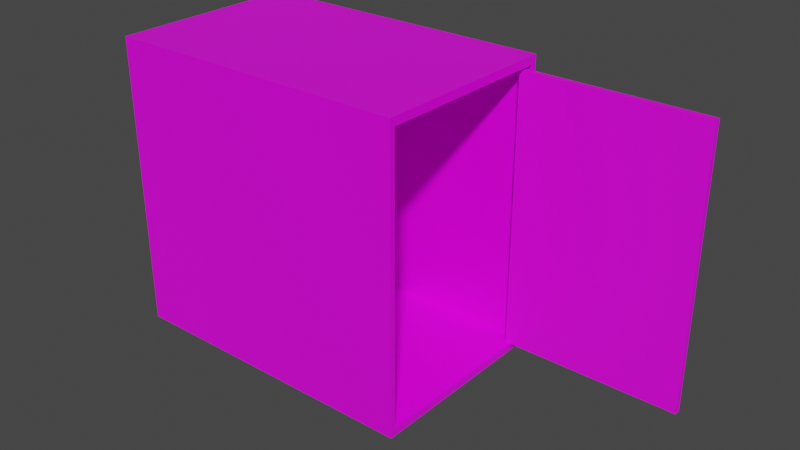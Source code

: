 # Source: Opened_Locker.blend  (saved by Blender 2.92.15; exported with 4.5.12 LTS)
import bpy
from mathutils import Matrix  # noqa: F401  (used for matrix-valued properties, if any)

bpy.ops.wm.read_factory_settings(use_empty=True)
scene = bpy.context.scene
scene.name = 'Scene'

# ---- collections
col_collection = bpy.data.collections.new('Collection'); scene.collection.children.link(col_collection)

# ---- images (referenced by path relative to the original .blend; pixels are not part of the script)
import os
ASSET_DIR = os.environ.get("B2B_ASSET_DIR", "")  # directory of the original .blend (textures are referenced by path, not embedded)
HERE = os.path.dirname(os.path.abspath(__file__))  # packed textures are extracted next to this script under _unpacked/

def load_image(name, relpath, width, height, colorspace="sRGB"):
    """Load a texture the original file referenced (path relative to the .blend, or extracted next to this script)."""
    p = next((c for c in (os.path.join(HERE, relpath), os.path.join(ASSET_DIR, relpath)) if relpath and os.path.exists(c)), "")
    if p:
        img = bpy.data.images.load(p, check_existing=True)
        img.name = name
    else:  # same state as the original file: an image datablock whose file is absent (Cycles renders it pink)
        img = bpy.data.images.new(name, width, height)
        img.source = "FILE"
        img.filepath = "//" + (relpath or name)
    img.colorspace_settings.name = colorspace
    return img
img_wood_texture_jpg = load_image('wood_texture.jpg', 'wood_texture.jpg', 1024, 1024, 'sRGB')

# ---- materials (node trees are filled in below, after node groups)
mat_material = bpy.data.materials.new('Material')
mat_material.alpha_threshold = 0.0
mat_material.use_transparent_shadow = False
mat_material.line_color = (0.0, 0.0, 0.0, 1.0)
mat_material_001 = bpy.data.materials.new('Material.001')
mat_material_001.use_transparent_shadow = False

# ---- material node trees
mat_material.use_nodes = True; mat_material.node_tree.nodes.clear()
_N = mat_material.node_tree.nodes; _L = mat_material.node_tree.links
n0 = _N.new('ShaderNodeOutputMaterial'); n0.name = 'Material Output'; n0.location = (300, 300)
n1 = _N.new('ShaderNodeBsdfPrincipled'); n1.name = 'Principled BSDF'; n1.location = (10, 300)
n1.distribution = 'GGX'
n1.subsurface_method = 'BURLEY'
n1.inputs[2].default_value = 0.4
n1.inputs[3].default_value = 1.45
n1.inputs[27].default_value = (0.0, 0.0, 0.0, 1.0)
n1.inputs[28].default_value = 1.0
n2 = _N.new('ShaderNodeTexImage'); n2.name = 'Image Texture'; n2.location = (-280, 275)
n2.image = img_wood_texture_jpg
n2.projection = 'BOX'
_L.new(n1.outputs[0], n0.inputs[0])
_L.new(n2.outputs[0], n1.inputs[0])
n0.is_active_output = True
mat_material_001.use_nodes = True; mat_material_001.node_tree.nodes.clear()
_N = mat_material_001.node_tree.nodes; _L = mat_material_001.node_tree.links
n0 = _N.new('ShaderNodeBsdfPrincipled'); n0.name = 'Principled BSDF'; n0.location = (10, 300)
n0.distribution = 'GGX'
n0.subsurface_method = 'BURLEY'
n0.inputs[3].default_value = 1.45
n0.inputs[27].default_value = (0.0, 0.0, 0.0, 1.0)
n0.inputs[28].default_value = 1.0
n1 = _N.new('ShaderNodeOutputMaterial'); n1.name = 'Material Output'; n1.location = (300, 300)
n2 = _N.new('ShaderNodeTexImage'); n2.name = 'Image Texture'; n2.location = (-280, 275)
n2.image = img_wood_texture_jpg
_L.new(n0.outputs[0], n1.inputs[0])
_L.new(n2.outputs[0], n0.inputs[0])
n1.is_active_output = True

# ---- world
world_world = bpy.data.worlds.new('World'); scene.world = world_world
world_world.use_nodes = True; world_world.node_tree.nodes.clear()
_N = world_world.node_tree.nodes; _L = world_world.node_tree.links
n0 = _N.new('ShaderNodeOutputWorld'); n0.name = 'World Output'; n0.location = (300, 300)
n1 = _N.new('ShaderNodeBackground'); n1.name = 'Background'; n1.location = (10, 300)
n1.inputs[0].default_value = (0.05088, 0.05088, 0.05088, 1.0)
_L.new(n1.outputs[0], n0.inputs[0])
n0.is_active_output = True
world_world.color = (0.05088, 0.05088, 0.05088)
world_world.use_sun_shadow = False
world_world.sun_shadow_jitter_overblur = 0.0

# ---- meshes
me_cube = bpy.data.meshes.new('Cube')
me_cube.from_pydata([(1.0, 0.9428, 0.9428), (1.0, 0.9428, -0.9428), (1.0, -0.9428, 0.9428), (1.0, -0.9428, -0.9428), (-1.0, 1.0, 1.0), (-1.0, 1.0, -1.0), (-1.0, -1.0, 1.0), (-1.0, -1.0, -1.0), (1.0, 1.0, 1.0), (1.0, 1.0, -1.0), (1.0, -1.0, 1.0), (1.0, -1.0, -1.0), (-0.9617, 0.9428, 0.9428), (-0.9617, 0.9428, -0.9428), (-0.9617, -0.9428, 0.9428), (-0.9617, -0.9428, -0.9428)], [], [(8, 4, 6, 10), (11, 10, 6, 7), (7, 6, 4, 5), (5, 9, 11, 7), (0, 2, 14, 12), (5, 4, 8, 9), (0, 1, 9, 8), (3, 2, 10, 11), (2, 0, 8, 10), (1, 3, 11, 9), (13, 12, 14, 15), (1, 0, 12, 13), (3, 1, 13, 15), (2, 3, 15, 14)])
_uv = me_cube.uv_layers.new(name='UVMap')
_uv.uv.foreach_set('vector', [0.625, 0.5, 0.875, 0.5, 0.875, 0.75, 0.625, 0.75, 0.375, 0.75, 0.625, 0.75, 0.625, 1.0, 0.375, 1.0, 0.375, 0.0, 0.625, 0.0, 0.625, 0.25, 0.375, 0.25, 0.125, 0.5, 0.375, 0.5, 0.375, 0.75, 0.125, 0.75, 0.6178, 0.5072, 0.6178, 0.7428, 0.6178, 0.7428, 0.6178, 0.5072, 0.375, 0.25, 0.625, 0.25, 0.625, 0.5, 0.375, 0.5, 0.6178, 0.5072, 0.3822, 0.5072, 0.375, 0.5, 0.625, 0.5, 0.3822, 0.7428, 0.6178, 0.7428, 0.625, 0.75, 0.375, 0.75, 0.6178, 0.7428, 0.6178, 0.5072, 0.625, 0.5, 0.625, 0.75, 0.3822, 0.5072, 0.3822, 0.7428, 0.375, 0.75, 0.375, 0.5, 0.3822, 0.5072, 0.6178, 0.5072, 0.6178, 0.7428, 0.3822, 0.7428, 0.3822, 0.5072, 0.6178, 0.5072, 0.6178, 0.5072, 0.3822, 0.5072, 0.3822, 0.7428, 0.3822, 0.5072, 0.3822, 0.5072, 0.3822, 0.7428, 0.6178, 0.7428, 0.3822, 0.7428, 0.3822, 0.7428, 0.6178, 0.7428])
me_cube.materials.append(mat_material)
me_cube.use_remesh_preserve_volume = False
me_cube.use_remesh_preserve_attributes = False
me_cube.use_mirror_vertex_groups = False
me_cube.update()
me_cube_001 = bpy.data.meshes.new('Cube.001')
me_cube_001.from_pydata([(-1.0, -1.0, -1.0), (-1.0, -1.0, 1.0), (-1.0, 1.0, -1.0), (-1.0, 1.0, 1.0), (1.0, -1.0, -1.0), (1.0, -1.0, 1.0), (1.0, 1.0, -1.0), (1.0, 1.0, 1.0), (-1.0, -1.0, 0.2368), (-1.0, 1.0, 0.2368), (1.0, 1.0, 0.2368), (1.0, -1.0, 0.2368), (-1.0, -1.0, 0.6184), (-1.0, 1.0, 0.6184), (1.0, 1.0, 0.6184), (1.0, -1.0, 0.6184), (-1.0, 0.5, -1.0), (-1.0, 0.0, -1.0), (-1.0, -0.5, -1.0), (-1.0, -0.5, 1.0), (-1.0, 0.0, 1.0), (-1.0, 0.5, 1.0), (1.0, -0.5, -1.0), (1.0, 0.0, -1.0), (1.0, 0.5, -1.0), (1.0, 0.5, 1.0), (1.0, 0.0, 1.0), (1.0, -0.5, 1.0), (1.0, 0.5, 0.2368), (1.0, 0.0, 0.2368), (1.0, -0.5, 0.2368), (-1.0, -0.5, 0.2368), (-1.0, 0.0, 0.2368), (-1.0, 0.5, 0.2368), (1.0, 0.5, 0.6184), (1.0, 0.0, 0.6184), (1.0, -0.5, 0.6184), (-1.0, -0.5, 0.6184), (-1.0, 0.0, 0.6184), (-1.0, 0.5, 0.6184), (-0.9421, 0.5, 0.2368), (-0.9421, 0.0, 0.2368), (-0.9421, -0.5, 0.2368), (-0.9421, 0.5, 0.6184), (-0.9421, 0.0, 0.6184), (-0.9421, -0.5, 0.6184), (-48.1, 0.5376, -1.025), (-51.14, 0.5274, -1.025), (-54.07, 0.497, -1.025), (-56.76, 0.4476, -1.025), (-59.13, 0.3812, -1.025), (-61.07, 0.3002, -1.025), (-62.51, 0.2079, -1.025), (-63.39, 0.1077, -1.025), (-63.69, 0.003484, -1.025), (-63.39, -0.1007, -1.025), (-62.51, -0.2009, -1.025), (-61.07, -0.2933, -1.025), (-59.13, -0.3742, -1.025), (-56.76, -0.4407, -1.025), (-54.07, -0.49, -1.025), (-51.14, -0.5204, -1.025), (-48.1, -0.5307, -1.025), (-45.05, -0.5204, -1.025), (-42.13, -0.49, -1.025), (-39.43, -0.4407, -1.025), (-37.07, -0.3742, -1.025), (-35.13, -0.2933, -1.025), (-33.69, -0.2009, -1.025), (-32.8, -0.1007, -1.025), (-32.5, 0.003484, -1.025), (-32.8, 0.1077, -1.025), (-33.69, 0.2079, -1.025), (-35.13, 0.3003, -1.025), (-37.07, 0.3812, -1.025), (-39.43, 0.4476, -1.025), (-42.13, 0.497, -1.025), (-45.05, 0.5274, -1.025), (-48.1, 0.5376, -1.025), (-51.14, 0.5274, -1.025), (-54.07, 0.497, -1.025), (-56.76, 0.4476, -1.025), (-59.13, 0.3812, -1.025), (-61.07, 0.3002, -1.025), (-62.51, 0.2079, -1.025), (-63.39, 0.1077, -1.025), (-63.69, 0.003484, -1.025), (-63.39, -0.1007, -1.025), (-62.51, -0.2009, -1.025), (-61.07, -0.2933, -1.025), (-59.13, -0.3742, -1.025), (-56.76, -0.4407, -1.025), (-54.07, -0.49, -1.025), (-51.14, -0.5204, -1.025), (-48.1, -0.5307, -1.025), (-45.05, -0.5204, -1.025), (-42.13, -0.49, -1.025), (-39.43, -0.4407, -1.025), (-37.07, -0.3742, -1.025), (-35.13, -0.2933, -1.025), (-33.69, -0.2009, -1.025), (-32.8, -0.1007, -1.025), (-32.5, 0.003484, -1.025), (-32.8, 0.1077, -1.025), (-33.69, 0.2079, -1.025), (-35.13, 0.3003, -1.025), (-37.07, 0.3812, -1.025), (-39.43, 0.4476, -1.025), (-42.13, 0.497, -1.025), (-45.05, 0.5274, -1.025), (0.8149, -0.7787, 0.0653), (1.569, -0.7787, 0.0653), (0.8149, -0.7673, 0.06459), (1.569, -0.7673, 0.06459), (0.8149, -0.7563, 0.06246), (1.569, -0.7563, 0.06246), (0.8149, -0.7461, 0.05901), (1.569, -0.7461, 0.05901), (0.8149, -0.7372, 0.05437), (1.569, -0.7372, 0.05437), (0.8149, -0.7299, 0.04872), (1.569, -0.7299, 0.04872), (0.8149, -0.7245, 0.04227), (1.569, -0.7245, 0.04227), (0.8149, -0.7211, 0.03527), (1.569, -0.7211, 0.03527), (0.8149, -0.72, 0.02799), (1.569, -0.72, 0.02799), (0.8149, -0.7211, 0.02071), (1.569, -0.7211, 0.02071), (0.8149, -0.7245, 0.01371), (1.569, -0.7245, 0.01371), (0.8149, -0.7299, 0.007256), (1.569, -0.7299, 0.007256), (0.8149, -0.7372, 0.001602), (1.569, -0.7372, 0.001602), (0.8149, -0.7461, -0.003039), (1.569, -0.7461, -0.003039), (0.8149, -0.7563, -0.006487), (1.569, -0.7563, -0.006487), (0.8149, -0.7673, -0.008611), (1.569, -0.7673, -0.008611), (0.8149, -0.7787, -0.009328), (1.569, -0.7787, -0.009328), (0.8149, -0.7902, -0.008611), (1.569, -0.7902, -0.008611), (0.8149, -0.8012, -0.006487), (1.569, -0.8012, -0.006487), (0.8149, -0.8113, -0.003039), (1.569, -0.8113, -0.003039), (0.8149, -0.8202, 0.001602), (1.569, -0.8202, 0.001602), (0.8149, -0.8275, 0.007256), (1.569, -0.8275, 0.007256), (0.8149, -0.833, 0.01371), (1.569, -0.833, 0.01371), (0.8149, -0.8363, 0.02071), (1.569, -0.8363, 0.02071), (0.8149, -0.8374, 0.02799), (1.569, -0.8374, 0.02799), (0.8149, -0.8363, 0.03527), (1.569, -0.8363, 0.03527), (0.8149, -0.833, 0.04227), (1.569, -0.833, 0.04227), (0.8149, -0.8275, 0.04872), (1.569, -0.8275, 0.04872), (0.8149, -0.8202, 0.05437), (1.569, -0.8202, 0.05437), (0.8149, -0.8113, 0.05901), (1.569, -0.8113, 0.05901), (0.8149, -0.8012, 0.06246), (1.569, -0.8012, 0.06246), (0.8149, -0.7902, 0.06459), (1.569, -0.7902, 0.06459), (2.929, -0.7713, 0.0516), (2.929, -0.7787, 0.05207), (2.929, -0.7642, 0.05023), (2.929, -0.7577, 0.04801), (2.929, -0.7519, 0.04501), (2.929, -0.7472, 0.04137), (2.929, -0.7437, 0.0372), (2.929, -0.7416, 0.03269), (2.929, -0.7408, 0.02799), (2.929, -0.7416, 0.02329), (2.929, -0.7437, 0.01877), (2.929, -0.7472, 0.01461), (2.929, -0.7519, 0.01096), (2.929, -0.7577, 0.007966), (2.929, -0.7642, 0.005741), (2.929, -0.7713, 0.004371), (2.929, -0.7787, 0.003908), (2.929, -0.7861, 0.004371), (2.929, -0.7932, 0.005741), (2.929, -0.7998, 0.007966), (2.929, -0.8055, 0.01096), (2.929, -0.8102, 0.01461), (2.929, -0.8137, 0.01877), (2.929, -0.8159, 0.02329), (2.929, -0.8166, 0.02799), (2.929, -0.8159, 0.03269), (2.929, -0.8137, 0.0372), (2.929, -0.8102, 0.04137), (2.929, -0.8055, 0.04501), (2.929, -0.7998, 0.04801), (2.929, -0.7932, 0.05023), (2.929, -0.7861, 0.0516), (4.61, -0.7713, 0.0516), (4.61, -0.7787, 0.05207), (4.61, -0.7642, 0.05023), (4.61, -0.7577, 0.04801), (4.61, -0.7519, 0.04501), (4.61, -0.7472, 0.04137), (4.61, -0.7437, 0.0372), (4.61, -0.7416, 0.03269), (4.61, -0.7408, 0.02799), (4.61, -0.7416, 0.02329), (4.61, -0.7437, 0.01877), (4.61, -0.7472, 0.01461), (4.61, -0.7519, 0.01096), (4.61, -0.7577, 0.007966), (4.61, -0.7642, 0.005741), (4.61, -0.7713, 0.004371), (4.61, -0.7787, 0.003908), (4.61, -0.7861, 0.004371), (4.61, -0.7932, 0.005741), (4.61, -0.7998, 0.007966), (4.61, -0.8055, 0.01096), (4.61, -0.8102, 0.01461), (4.61, -0.8137, 0.01877), (4.61, -0.8159, 0.02329), (4.61, -0.8166, 0.02799), (4.61, -0.8159, 0.03269), (4.61, -0.8137, 0.0372), (4.61, -0.8102, 0.04137), (4.61, -0.8055, 0.04501), (4.61, -0.7998, 0.04801), (4.61, -0.7932, 0.05023), (4.61, -0.7861, 0.0516), (6.907, -0.7686, 0.06435), (6.913, -0.7802, 0.06507), (6.898, -0.7574, 0.06221), (6.888, -0.7471, 0.05874), (6.878, -0.7381, 0.05406), (6.868, -0.7307, 0.04835), (6.862, -0.7252, 0.04184), (6.858, -0.7218, 0.03476), (6.858, -0.7206, 0.0274), (6.862, -0.7218, 0.02003), (6.869, -0.7252, 0.01294), (6.88, -0.7307, 0.006397), (6.893, -0.7381, 0.0006597), (6.906, -0.7472, -0.004053), (6.919, -0.7575, -0.007558), (6.929, -0.7686, -0.00972), (6.936, -0.7802, -0.01046), (6.939, -0.7918, -0.009734), (6.938, -0.803, -0.007584), (6.933, -0.8132, -0.004089), (6.925, -0.8222, 0.0006148), (6.917, -0.8295, 0.006345), (6.91, -0.835, 0.01288), (6.904, -0.8384, 0.01997), (6.901, -0.8395, 0.02734), (6.9, -0.8384, 0.0347), (6.901, -0.835, 0.04178), (6.905, -0.8295, 0.0483), (6.909, -0.8221, 0.05402), (6.913, -0.8132, 0.0587), (6.916, -0.8029, 0.06219), (6.916, -0.7918, 0.06434)], [(47, 46), (48, 47), (49, 48), (50, 49), (51, 50), (52, 51), (53, 52), (54, 53), (55, 54), (56, 55), (57, 56), (58, 57), (59, 58), (60, 59), (61, 60), (62, 61), (63, 62), (64, 63), (65, 64), (66, 65), (67, 66), (68, 67), (69, 68), (70, 69), (71, 70), (72, 71), (73, 72), (74, 73), (75, 74), (76, 75), (77, 76), (46, 77), (79, 78), (80, 79), (81, 80), (82, 81), (83, 82), (84, 83), (85, 84), (86, 85), (87, 86), (88, 87), (89, 88), (90, 89), (91, 90), (92, 91), (93, 92), (94, 93), (95, 94), (96, 95), (97, 96), (98, 97), (99, 98), (100, 99), (101, 100), (102, 101), (103, 102), (104, 103), (105, 104), (106, 105), (107, 106), (108, 107), (109, 108), (78, 109)], [(39, 21, 3, 13), (13, 3, 7, 14), (36, 27, 5, 15), (15, 5, 1, 12), (18, 22, 4, 0), (27, 19, 1, 5), (4, 11, 8, 0), (22, 30, 11, 4), (2, 9, 10, 6), (16, 33, 9, 2), (11, 15, 12, 8), (30, 36, 15, 11), (9, 13, 14, 10), (33, 39, 13, 9), (8, 12, 37, 31), (31, 37, 38, 32), (32, 38, 39, 33), (10, 14, 34, 28), (28, 34, 43, 40), (36, 30, 42, 45), (0, 8, 31, 18), (18, 31, 32, 17), (17, 32, 33, 16), (6, 10, 28, 24), (24, 28, 29, 23), (23, 29, 30, 22), (7, 3, 21, 25), (25, 21, 20, 26), (26, 20, 19, 27), (2, 6, 24, 16), (16, 24, 23, 17), (17, 23, 22, 18), (14, 7, 25, 34), (34, 25, 26, 35), (35, 26, 27, 36), (12, 1, 19, 37), (37, 19, 20, 38), (38, 20, 21, 39), (40, 43, 44, 41), (41, 44, 45, 42), (30, 29, 41, 42), (34, 35, 44, 43), (29, 28, 40, 41), (35, 36, 45, 44), (110, 111, 113, 112), (112, 113, 115, 114), (114, 115, 117, 116), (116, 117, 119, 118), (118, 119, 121, 120), (120, 121, 123, 122), (122, 123, 125, 124), (124, 125, 127, 126), (126, 127, 129, 128), (128, 129, 131, 130), (130, 131, 133, 132), (132, 133, 135, 134), (134, 135, 137, 136), (136, 137, 139, 138), (138, 139, 141, 140), (140, 141, 143, 142), (142, 143, 145, 144), (144, 145, 147, 146), (146, 147, 149, 148), (148, 149, 151, 150), (150, 151, 153, 152), (152, 153, 155, 154), (154, 155, 157, 156), (156, 157, 159, 158), (158, 159, 161, 160), (160, 161, 163, 162), (162, 163, 165, 164), (164, 165, 167, 166), (166, 167, 169, 168), (168, 169, 171, 170), (135, 133, 185, 186), (170, 171, 173, 172), (172, 173, 111, 110), (110, 112, 114, 116, 118, 120, 122, 124, 126, 128, 130, 132, 134, 136, 138, 140, 142, 144, 146, 148, 150, 152, 154, 156, 158, 160, 162, 164, 166, 168, 170, 172), (181, 180, 212, 213), (153, 151, 194, 195), (171, 169, 203, 204), (127, 125, 181, 182), (145, 143, 190, 191), (163, 161, 199, 200), (119, 117, 177, 178), (137, 135, 186, 187), (155, 153, 195, 196), (173, 171, 204, 205), (129, 127, 182, 183), (147, 145, 191, 192), (165, 163, 200, 201), (121, 119, 178, 179), (139, 137, 187, 188), (157, 155, 196, 197), (113, 111, 175, 174), (111, 173, 205, 175), (131, 129, 183, 184), (149, 147, 192, 193), (167, 165, 201, 202), (123, 121, 179, 180), (141, 139, 188, 189), (159, 157, 197, 198), (115, 113, 174, 176), (133, 131, 184, 185), (151, 149, 193, 194), (169, 167, 202, 203), (125, 123, 180, 181), (143, 141, 189, 190), (161, 159, 198, 199), (117, 115, 176, 177), (216, 215, 247, 248), (195, 194, 226, 227), (182, 181, 213, 214), (196, 195, 227, 228), (183, 182, 214, 215), (197, 196, 228, 229), (184, 183, 215, 216), (198, 197, 229, 230), (185, 184, 216, 217), (199, 198, 230, 231), (186, 185, 217, 218), (200, 199, 231, 232), (187, 186, 218, 219), (201, 200, 232, 233), (188, 187, 219, 220), (174, 175, 207, 206), (202, 201, 233, 234), (189, 188, 220, 221), (176, 174, 206, 208), (203, 202, 234, 235), (190, 189, 221, 222), (177, 176, 208, 209), (204, 203, 235, 236), (191, 190, 222, 223), (178, 177, 209, 210), (205, 204, 236, 237), (192, 191, 223, 224), (179, 178, 210, 211), (175, 205, 237, 207), (193, 192, 224, 225), (180, 179, 211, 212), (194, 193, 225, 226), (238, 239, 269, 268, 267, 266, 265, 264, 263, 262, 261, 260, 259, 258, 257, 256, 255, 254, 253, 252, 251, 250, 249, 248, 247, 246, 245, 244, 243, 242, 241, 240), (230, 229, 261, 262), (217, 216, 248, 249), (231, 230, 262, 263), (218, 217, 249, 250), (232, 231, 263, 264), (219, 218, 250, 251), (233, 232, 264, 265), (220, 219, 251, 252), (206, 207, 239, 238), (234, 233, 265, 266), (221, 220, 252, 253), (208, 206, 238, 240), (235, 234, 266, 267), (222, 221, 253, 254), (209, 208, 240, 241), (236, 235, 267, 268), (223, 222, 254, 255), (210, 209, 241, 242), (237, 236, 268, 269), (224, 223, 255, 256), (211, 210, 242, 243), (207, 237, 269, 239), (225, 224, 256, 257), (212, 211, 243, 244), (226, 225, 257, 258), (213, 212, 244, 245), (227, 226, 258, 259), (214, 213, 245, 246), (228, 227, 259, 260), (215, 214, 246, 247), (229, 228, 260, 261)])
_uv = me_cube_001.uv_layers.new(name='UVMap')
_uv.uv.foreach_set('vector', [0.5773, 0.1875, 0.625, 0.1875, 0.625, 0.25, 0.5773, 0.25, 0.5773, 0.25, 0.625, 0.25, 0.625, 0.5, 0.5773, 0.5, 0.5773, 0.6875, 0.625, 0.6875, 0.625, 0.75, 0.5773, 0.75, 0.5773, 0.75, 0.625, 0.75, 0.625, 1.0, 0.5773, 1.0, 0.125, 0.6875, 0.375, 0.6875, 0.375, 0.75, 0.125, 0.75, 0.625, 0.6875, 0.875, 0.6875, 0.875, 0.75, 0.625, 0.75, 0.375, 0.75, 0.5296, 0.75, 0.5296, 1.0, 0.375, 1.0, 0.375, 0.6875, 0.5296, 0.6875, 0.5296, 0.75, 0.375, 0.75, 0.375, 0.25, 0.5296, 0.25, 0.5296, 0.5, 0.375, 0.5, 0.375, 0.1875, 0.5296, 0.1875, 0.5296, 0.25, 0.375, 0.25, 0.5296, 0.75, 0.5773, 0.75, 0.5773, 1.0, 0.5296, 1.0, 0.5296, 0.6875, 0.5773, 0.6875, 0.5773, 0.75, 0.5296, 0.75, 0.5296, 0.25, 0.5773, 0.25, 0.5773, 0.5, 0.5296, 0.5, 0.5296, 0.1875, 0.5773, 0.1875, 0.5773, 0.25, 0.5296, 0.25, 0.5296, 0.0, 0.5773, 0.0, 0.5773, 0.0625, 0.5296, 0.0625, 0.5296, 0.0625, 0.5773, 0.0625, 0.5773, 0.125, 0.5296, 0.125, 0.5296, 0.125, 0.5773, 0.125, 0.5773, 0.1875, 0.5296, 0.1875, 0.5296, 0.5, 0.5773, 0.5, 0.5773, 0.5625, 0.5296, 0.5625, 0.5296, 0.5625, 0.5773, 0.5625, 0.5773, 0.5625, 0.5296, 0.5625, 0.5773, 0.6875, 0.5296, 0.6875, 0.5296, 0.6875, 0.5773, 0.6875, 0.375, 0.0, 0.5296, 0.0, 0.5296, 0.0625, 0.375, 0.0625, 0.375, 0.0625, 0.5296, 0.0625, 0.5296, 0.125, 0.375, 0.125, 0.375, 0.125, 0.5296, 0.125, 0.5296, 0.1875, 0.375, 0.1875, 0.375, 0.5, 0.5296, 0.5, 0.5296, 0.5625, 0.375, 0.5625, 0.375, 0.5625, 0.5296, 0.5625, 0.5296, 0.625, 0.375, 0.625, 0.375, 0.625, 0.5296, 0.625, 0.5296, 0.6875, 0.375, 0.6875, 0.625, 0.5, 0.875, 0.5, 0.875, 0.5625, 0.625, 0.5625, 0.625, 0.5625, 0.875, 0.5625, 0.875, 0.625, 0.625, 0.625, 0.625, 0.625, 0.875, 0.625, 0.875, 0.6875, 0.625, 0.6875, 0.125, 0.5, 0.375, 0.5, 0.375, 0.5625, 0.125, 0.5625, 0.125, 0.5625, 0.375, 0.5625, 0.375, 0.625, 0.125, 0.625, 0.125, 0.625, 0.375, 0.625, 0.375, 0.6875, 0.125, 0.6875, 0.5773, 0.5, 0.625, 0.5, 0.625, 0.5625, 0.5773, 0.5625, 0.5773, 0.5625, 0.625, 0.5625, 0.625, 0.625, 0.5773, 0.625, 0.5773, 0.625, 0.625, 0.625, 0.625, 0.6875, 0.5773, 0.6875, 0.5773, 0.0, 0.625, 0.0, 0.625, 0.0625, 0.5773, 0.0625, 0.5773, 0.0625, 0.625, 0.0625, 0.625, 0.125, 0.5773, 0.125, 0.5773, 0.125, 0.625, 0.125, 0.625, 0.1875, 0.5773, 0.1875, 0.5296, 0.5625, 0.5773, 0.5625, 0.5773, 0.625, 0.5296, 0.625, 0.5296, 0.625, 0.5773, 0.625, 0.5773, 0.6875, 0.5296, 0.6875, 0.5296, 0.6875, 0.5296, 0.625, 0.5296, 0.625, 0.5296, 0.6875, 0.5773, 0.5625, 0.5773, 0.625, 0.5773, 0.625, 0.5773, 0.5625, 0.5296, 0.625, 0.5296, 0.5625, 0.5296, 0.5625, 0.5296, 0.625, 0.5773, 0.625, 0.5773, 0.6875, 0.5773, 0.6875, 0.5773, 0.625, 1.0, 0.5, 1.0, 1.0, 0.9688, 1.0, 0.9688, 0.5, 0.9688, 0.5, 0.9688, 1.0, 0.9375, 1.0, 0.9375, 0.5, 0.9375, 0.5, 0.9375, 1.0, 0.9062, 1.0, 0.9062, 0.5, 0.9062, 0.5, 0.9062, 1.0, 0.875, 1.0, 0.875, 0.5, 0.875, 0.5, 0.875, 1.0, 0.8438, 1.0, 0.8438, 0.5, 0.8438, 0.5, 0.8438, 1.0, 0.8125, 1.0, 0.8125, 0.5, 0.8125, 0.5, 0.8125, 1.0, 0.7812, 1.0, 0.7812, 0.5, 0.7812, 0.5, 0.7812, 1.0, 0.75, 1.0, 0.75, 0.5, 0.75, 0.5, 0.75, 1.0, 0.7188, 1.0, 0.7188, 0.5, 0.7188, 0.5, 0.7188, 1.0, 0.6875, 1.0, 0.6875, 0.5, 0.6875, 0.5, 0.6875, 1.0, 0.6562, 1.0, 0.6562, 0.5, 0.6562, 0.5, 0.6562, 1.0, 0.625, 1.0, 0.625, 0.5, 0.625, 0.5, 0.625, 1.0, 0.5938, 1.0, 0.5938, 0.5, 0.5938, 0.5, 0.5938, 1.0, 0.5625, 1.0, 0.5625, 0.5, 0.5625, 0.5, 0.5625, 1.0, 0.5312, 1.0, 0.5312, 0.5, 0.5312, 0.5, 0.5312, 1.0, 0.5, 1.0, 0.5, 0.5, 0.5, 0.5, 0.5, 1.0, 0.4688, 1.0, 0.4688, 0.5, 0.4688, 0.5, 0.4688, 1.0, 0.4375, 1.0, 0.4375, 0.5, 0.4375, 0.5, 0.4375, 1.0, 0.4062, 1.0, 0.4062, 0.5, 0.4062, 0.5, 0.4062, 1.0, 0.375, 1.0, 0.375, 0.5, 0.375, 0.5, 0.375, 1.0, 0.3438, 1.0, 0.3438, 0.5, 0.3438, 0.5, 0.3438, 1.0, 0.3125, 1.0, 0.3125, 0.5, 0.3125, 0.5, 0.3125, 1.0, 0.2812, 1.0, 0.2812, 0.5, 0.2812, 0.5, 0.2812, 1.0, 0.25, 1.0, 0.25, 0.5, 0.25, 0.5, 0.25, 1.0, 0.2188, 1.0, 0.2188, 0.5, 0.2188, 0.5, 0.2188, 1.0, 0.1875, 1.0, 0.1875, 0.5, 0.1875, 0.5, 0.1875, 1.0, 0.1562, 1.0, 0.1562, 0.5, 0.1562, 0.5, 0.1562, 1.0, 0.125, 1.0, 0.125, 0.5, 0.125, 0.5, 0.125, 1.0, 0.09375, 1.0, 0.09375, 0.5, 0.09375, 0.5, 0.09375, 1.0, 0.0625, 1.0, 0.0625, 0.5, 0.625, 1.0, 0.6562, 1.0, 0.6562, 1.0, 0.625, 1.0, 0.0625, 0.5, 0.0625, 1.0, 0.03125, 1.0, 0.03125, 0.5, 0.03125, 0.5, 0.03125, 1.0, 0.0, 1.0, 0.0, 0.5, 0.75, 0.49, 0.7968, 0.4854, 0.8418, 0.4717, 0.8833, 0.4496, 0.9197, 0.4197, 0.9496, 0.3833, 0.9717, 0.3418, 0.9854, 0.2968, 0.99, 0.25, 0.9854, 0.2032, 0.9717, 0.1582, 0.9496, 0.1167, 0.9197, 0.08029, 0.8833, 0.05045, 0.8418, 0.02827, 0.7968, 0.01461, 0.75, 0.01, 0.7032, 0.01461, 0.6582, 0.02827, 0.6167, 0.05045, 0.5803, 0.08029, 0.5504, 0.1167, 0.5283, 0.1582, 0.5146, 0.2032, 0.51, 0.25, 0.5146, 0.2968, 0.5283, 0.3418, 0.5504, 0.3833, 0.5803, 0.4197, 0.6167, 0.4496, 0.6582, 0.4717, 0.7032, 0.4854, 0.7812, 1.0, 0.8125, 1.0, 0.8125, 1.0, 0.7812, 1.0, 0.3438, 1.0, 0.375, 1.0, 0.375, 1.0, 0.3438, 1.0, 0.0625, 1.0, 0.09375, 1.0, 0.09375, 1.0, 0.0625, 1.0, 0.75, 1.0, 0.7812, 1.0, 0.7812, 1.0, 0.75, 1.0, 0.4688, 1.0, 0.5, 1.0, 0.5, 1.0, 0.4688, 1.0, 0.1875, 1.0, 0.2188, 1.0, 0.2188, 1.0, 0.1875, 1.0, 0.875, 1.0, 0.9062, 1.0, 0.9062, 1.0, 0.875, 1.0, 0.5938, 1.0, 0.625, 1.0, 0.625, 1.0, 0.5938, 1.0, 0.3125, 1.0, 0.3438, 1.0, 0.3438, 1.0, 0.3125, 1.0, 0.03125, 1.0, 0.0625, 1.0, 0.0625, 1.0, 0.03125, 1.0, 0.7188, 1.0, 0.75, 1.0, 0.75, 1.0, 0.7188, 1.0, 0.4375, 1.0, 0.4688, 1.0, 0.4688, 1.0, 0.4375, 1.0, 0.1562, 1.0, 0.1875, 1.0, 0.1875, 1.0, 0.1562, 1.0, 0.8438, 1.0, 0.875, 1.0, 0.875, 1.0, 0.8438, 1.0, 0.5625, 1.0, 0.5938, 1.0, 0.5938, 1.0, 0.5625, 1.0, 0.2812, 1.0, 0.3125, 1.0, 0.3125, 1.0, 0.2812, 1.0, 0.9688, 1.0, 1.0, 1.0, 1.0, 1.0, 0.9688, 1.0, 0.0, 1.0, 0.03125, 1.0, 0.03125, 1.0, 0.0, 1.0, 0.6875, 1.0, 0.7188, 1.0, 0.7188, 1.0, 0.6875, 1.0, 0.4062, 1.0, 0.4375, 1.0, 0.4375, 1.0, 0.4062, 1.0, 0.125, 1.0, 0.1562, 1.0, 0.1562, 1.0, 0.125, 1.0, 0.8125, 1.0, 0.8438, 1.0, 0.8438, 1.0, 0.8125, 1.0, 0.5312, 1.0, 0.5625, 1.0, 0.5625, 1.0, 0.5312, 1.0, 0.25, 1.0, 0.2812, 1.0, 0.2812, 1.0, 0.25, 1.0, 0.9375, 1.0, 0.9688, 1.0, 0.9688, 1.0, 0.9375, 1.0, 0.6562, 1.0, 0.6875, 1.0, 0.6875, 1.0, 0.6562, 1.0, 0.375, 1.0, 0.4062, 1.0, 0.4062, 1.0, 0.375, 1.0, 0.09375, 1.0, 0.125, 1.0, 0.125, 1.0, 0.09375, 1.0, 0.7812, 1.0, 0.8125, 1.0, 0.8125, 1.0, 0.7812, 1.0, 0.5, 1.0, 0.5312, 1.0, 0.5312, 1.0, 0.5, 1.0, 0.2188, 1.0, 0.25, 1.0, 0.25, 1.0, 0.2188, 1.0, 0.9062, 1.0, 0.9375, 1.0, 0.9375, 1.0, 0.9062, 1.0, 0.6875, 1.0, 0.7188, 1.0, 0.7188, 1.0, 0.6875, 1.0, 0.3438, 1.0, 0.375, 1.0, 0.375, 1.0, 0.3438, 1.0, 0.75, 1.0, 0.7812, 1.0, 0.7812, 1.0, 0.75, 1.0, 0.3125, 1.0, 0.3438, 1.0, 0.3438, 1.0, 0.3125, 1.0, 0.7188, 1.0, 0.75, 1.0, 0.75, 1.0, 0.7188, 1.0, 0.2812, 1.0, 0.3125, 1.0, 0.3125, 1.0, 0.2812, 1.0, 0.6875, 1.0, 0.7188, 1.0, 0.7188, 1.0, 0.6875, 1.0, 0.25, 1.0, 0.2812, 1.0, 0.2812, 1.0, 0.25, 1.0, 0.6562, 1.0, 0.6875, 1.0, 0.6875, 1.0, 0.6562, 1.0, 0.2188, 1.0, 0.25, 1.0, 0.25, 1.0, 0.2188, 1.0, 0.625, 1.0, 0.6562, 1.0, 0.6562, 1.0, 0.625, 1.0, 0.1875, 1.0, 0.2188, 1.0, 0.2188, 1.0, 0.1875, 1.0, 0.5938, 1.0, 0.625, 1.0, 0.625, 1.0, 0.5938, 1.0, 0.1562, 1.0, 0.1875, 1.0, 0.1875, 1.0, 0.1562, 1.0, 0.5625, 1.0, 0.5938, 1.0, 0.5938, 1.0, 0.5625, 1.0, 0.9688, 1.0, 1.0, 1.0, 1.0, 1.0, 0.9688, 1.0, 0.125, 1.0, 0.1562, 1.0, 0.1562, 1.0, 0.125, 1.0, 0.5312, 1.0, 0.5625, 1.0, 0.5625, 1.0, 0.5312, 1.0, 0.9375, 1.0, 0.9688, 1.0, 0.9688, 1.0, 0.9375, 1.0, 0.09375, 1.0, 0.125, 1.0, 0.125, 1.0, 0.09375, 1.0, 0.5, 1.0, 0.5312, 1.0, 0.5312, 1.0, 0.5, 1.0, 0.9062, 1.0, 0.9375, 1.0, 0.9375, 1.0, 0.9062, 1.0, 0.0625, 1.0, 0.09375, 1.0, 0.09375, 1.0, 0.0625, 1.0, 0.4688, 1.0, 0.5, 1.0, 0.5, 1.0, 0.4688, 1.0, 0.875, 1.0, 0.9062, 1.0, 0.9062, 1.0, 0.875, 1.0, 0.03125, 1.0, 0.0625, 1.0, 0.0625, 1.0, 0.03125, 1.0, 0.4375, 1.0, 0.4688, 1.0, 0.4688, 1.0, 0.4375, 1.0, 0.8438, 1.0, 0.875, 1.0, 0.875, 1.0, 0.8438, 1.0, 0.0, 1.0, 0.03125, 1.0, 0.03125, 1.0, 0.0, 1.0, 0.4062, 1.0, 0.4375, 1.0, 0.4375, 1.0, 0.4062, 1.0, 0.8125, 1.0, 0.8438, 1.0, 0.8438, 1.0, 0.8125, 1.0, 0.375, 1.0, 0.4062, 1.0, 0.4062, 1.0, 0.375, 1.0, 0.2968, 0.4854, 0.25, 0.49, 0.2032, 0.4854, 0.1582, 0.4717, 0.1167, 0.4496, 0.08029, 0.4197, 0.05045, 0.3833, 0.02827, 0.3418, 0.01461, 0.2968, 0.01, 0.25, 0.01461, 0.2032, 0.02827, 0.1582, 0.05045, 0.1167, 0.08029, 0.08029, 0.1167, 0.05045, 0.1582, 0.02827, 0.2032, 0.01461, 0.25, 0.01, 0.2968, 0.01461, 0.3418, 0.02827, 0.3833, 0.05045, 0.4197, 0.08029, 0.4496, 0.1167, 0.4717, 0.1582, 0.4854, 0.2032, 0.49, 0.25, 0.4854, 0.2968, 0.4717, 0.3418, 0.4496, 0.3833, 0.4197, 0.4197, 0.3833, 0.4496, 0.3418, 0.4717, 0.25, 1.0, 0.2812, 1.0, 0.2812, 1.0, 0.25, 1.0, 0.6562, 1.0, 0.6875, 1.0, 0.6875, 1.0, 0.6562, 1.0, 0.2188, 1.0, 0.25, 1.0, 0.25, 1.0, 0.2188, 1.0, 0.625, 1.0, 0.6562, 1.0, 0.6562, 1.0, 0.625, 1.0, 0.1875, 1.0, 0.2188, 1.0, 0.2188, 1.0, 0.1875, 1.0, 0.5938, 1.0, 0.625, 1.0, 0.625, 1.0, 0.5938, 1.0, 0.1562, 1.0, 0.1875, 1.0, 0.1875, 1.0, 0.1562, 1.0, 0.5625, 1.0, 0.5938, 1.0, 0.5938, 1.0, 0.5625, 1.0, 0.9688, 1.0, 1.0, 1.0, 1.0, 1.0, 0.9688, 1.0, 0.125, 1.0, 0.1562, 1.0, 0.1562, 1.0, 0.125, 1.0, 0.5312, 1.0, 0.5625, 1.0, 0.5625, 1.0, 0.5312, 1.0, 0.9375, 1.0, 0.9688, 1.0, 0.9688, 1.0, 0.9375, 1.0, 0.09375, 1.0, 0.125, 1.0, 0.125, 1.0, 0.09375, 1.0, 0.5, 1.0, 0.5312, 1.0, 0.5312, 1.0, 0.5, 1.0, 0.9062, 1.0, 0.9375, 1.0, 0.9375, 1.0, 0.9062, 1.0, 0.0625, 1.0, 0.09375, 1.0, 0.09375, 1.0, 0.0625, 1.0, 0.4688, 1.0, 0.5, 1.0, 0.5, 1.0, 0.4688, 1.0, 0.875, 1.0, 0.9062, 1.0, 0.9062, 1.0, 0.875, 1.0, 0.03125, 1.0, 0.0625, 1.0, 0.0625, 1.0, 0.03125, 1.0, 0.4375, 1.0, 0.4688, 1.0, 0.4688, 1.0, 0.4375, 1.0, 0.8438, 1.0, 0.875, 1.0, 0.875, 1.0, 0.8438, 1.0, 0.0, 1.0, 0.03125, 1.0, 0.03125, 1.0, 0.0, 1.0, 0.4062, 1.0, 0.4375, 1.0, 0.4375, 1.0, 0.4062, 1.0, 0.8125, 1.0, 0.8438, 1.0, 0.8438, 1.0, 0.8125, 1.0, 0.375, 1.0, 0.4062, 1.0, 0.4062, 1.0, 0.375, 1.0, 0.7812, 1.0, 0.8125, 1.0, 0.8125, 1.0, 0.7812, 1.0, 0.3438, 1.0, 0.375, 1.0, 0.375, 1.0, 0.3438, 1.0, 0.75, 1.0, 0.7812, 1.0, 0.7812, 1.0, 0.75, 1.0, 0.3125, 1.0, 0.3438, 1.0, 0.3438, 1.0, 0.3125, 1.0, 0.7188, 1.0, 0.75, 1.0, 0.75, 1.0, 0.7188, 1.0, 0.2812, 1.0, 0.3125, 1.0, 0.3125, 1.0, 0.2812, 1.0])
me_cube_001.materials.append(mat_material_001)
me_cube_001.use_remesh_fix_poles = True
me_cube_001.use_remesh_preserve_attributes = False
me_cube_001.use_mirror_vertex_groups = False
me_cube_001.update()

# ---- objects
ob_box = bpy.data.objects.new('Box', me_cube)
ob_door = bpy.data.objects.new('Door', me_cube_001)

# ---- transforms, parenting, visibility, modifiers, constraints
ob_box.location = (-0.002528, 0.0, 3.252)
ob_box.scale = (3.216, 2.008, 3.047)
ob_box.lock_rotations_4d = False
ob_box.empty_display_type = 'ARROWS'
ob_box.lineart.crease_threshold = 0.0
ob_door.location = (4.971, 1.736, 3.212)
ob_door.rotation_euler = (0.0, -0.0, 1.571)
ob_door.scale = (0.06411, 1.872, 2.853)
ob_door.lineart.crease_threshold = 0.0

# ---- collection membership
col_collection.objects.link(ob_box)
col_collection.objects.link(ob_door)

# ---- scene / render settings (as saved in the file)
scene.frame_start = 1; scene.frame_end = 250; scene.frame_set(1)
scene.render.engine = 'BLENDER_EEVEE_NEXT'
scene.cycles.use_denoising = False
scene.cycles.samples = 128
scene.cycles.sampling_pattern = 'TABULATED_SOBOL'
scene.cycles.use_adaptive_sampling = False
scene.cycles.use_light_tree = False
scene.view_settings.view_transform = 'Filmic'
bpy.context.view_layer.update()

# ---- added for rendering (the .blend has no active camera and no usable light): camera, sun
cam_auto = bpy.data.cameras.new('AutoCamera')
cam_auto.lens = 50.0
cam_auto.sensor_width = 36.0
cam_auto.clip_end = 1000.0
ob_auto_camera = bpy.data.objects.new('AutoCamera', cam_auto)
scene.collection.objects.link(ob_auto_camera)
ob_auto_camera.location = (13.4747, -14.0783, 12.5819)
ob_auto_camera.rotation_euler = (1.09748, -7.21219e-08, 0.694738)
scene.camera = ob_auto_camera
light_auto_sun = bpy.data.lights.new('AutoSun', 'SUN')
light_auto_sun.energy = 3.0
light_auto_sun.angle = 0.0523599
ob_auto_sun = bpy.data.objects.new('AutoSun', light_auto_sun)
scene.collection.objects.link(ob_auto_sun)
ob_auto_sun.rotation_euler = (0.872665, 0.174533, 0.523599)
bpy.context.view_layer.update()
